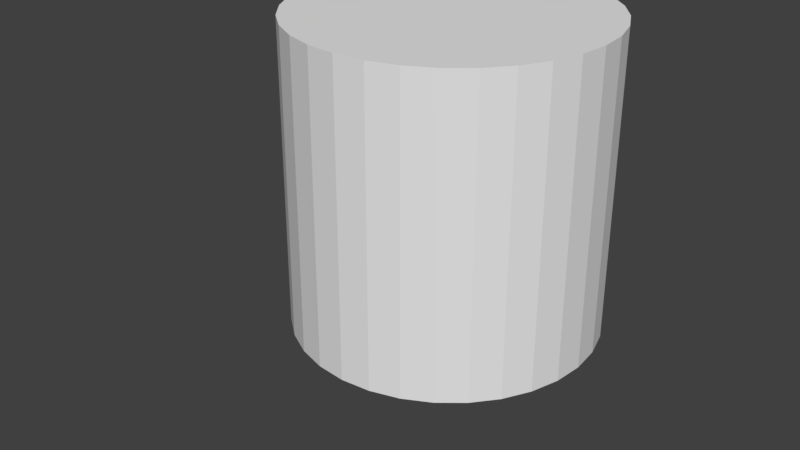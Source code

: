 # Source: constraint_external_IK.blend  (saved by Blender 2.79.0; exported with 4.5.12 LTS)
import bpy
from mathutils import Matrix  # noqa: F401  (used for matrix-valued properties, if any)

bpy.ops.wm.read_factory_settings(use_empty=True)
scene = bpy.context.scene
scene.name = 'Scene'

# ---- collections
col_collection_1 = bpy.data.collections.new('Collection 1'); scene.collection.children.link(col_collection_1)

# ---- world
world_world = bpy.data.worlds.new('World'); scene.world = world_world
world_world.color = (0.05088, 0.05088, 0.05088)
world_world.use_sun_shadow = False
world_world.sun_shadow_jitter_overblur = 0.0
world_world.cycles.sampling_method = 'MANUAL'

# ---- meshes
me_cylinder = bpy.data.meshes.new('Cylinder')
me_cylinder.from_pydata([(0.0, 1.0, -1.0), (0.0, 1.0, 1.0), (0.1951, 0.9808, -1.0), (0.1951, 0.9808, 1.0), (0.3827, 0.9239, -1.0), (0.3827, 0.9239, 1.0), (0.5556, 0.8315, -1.0), (0.5556, 0.8315, 1.0), (0.7071, 0.7071, -1.0), (0.7071, 0.7071, 1.0), (0.8315, 0.5556, -1.0), (0.8315, 0.5556, 1.0), (0.9239, 0.3827, -1.0), (0.9239, 0.3827, 1.0), (0.9808, 0.1951, -1.0), (0.9808, 0.1951, 1.0), (1.0, 7.55e-08, -1.0), (1.0, 7.55e-08, 1.0), (0.9808, -0.1951, -1.0), (0.9808, -0.1951, 1.0), (0.9239, -0.3827, -1.0), (0.9239, -0.3827, 1.0), (0.8315, -0.5556, -1.0), (0.8315, -0.5556, 1.0), (0.7071, -0.7071, -1.0), (0.7071, -0.7071, 1.0), (0.5556, -0.8315, -1.0), (0.5556, -0.8315, 1.0), (0.3827, -0.9239, -1.0), (0.3827, -0.9239, 1.0), (0.1951, -0.9808, -1.0), (0.1951, -0.9808, 1.0), (-3.258e-07, -1.0, -1.0), (-3.258e-07, -1.0, 1.0), (-0.1951, -0.9808, -1.0), (-0.1951, -0.9808, 1.0), (-0.3827, -0.9239, -1.0), (-0.3827, -0.9239, 1.0), (-0.5556, -0.8315, -1.0), (-0.5556, -0.8315, 1.0), (-0.7071, -0.7071, -1.0), (-0.7071, -0.7071, 1.0), (-0.8315, -0.5556, -1.0), (-0.8315, -0.5556, 1.0), (-0.9239, -0.3827, -1.0), (-0.9239, -0.3827, 1.0), (-0.9808, -0.1951, -1.0), (-0.9808, -0.1951, 1.0), (-1.0, 9.656e-07, -1.0), (-1.0, 9.656e-07, 1.0), (-0.9808, 0.1951, -1.0), (-0.9808, 0.1951, 1.0), (-0.9239, 0.3827, -1.0), (-0.9239, 0.3827, 1.0), (-0.8315, 0.5556, -1.0), (-0.8315, 0.5556, 1.0), (-0.7071, 0.7071, -1.0), (-0.7071, 0.7071, 1.0), (-0.5556, 0.8315, -1.0), (-0.5556, 0.8315, 1.0), (-0.3827, 0.9239, -1.0), (-0.3827, 0.9239, 1.0), (-0.1951, 0.9808, -1.0), (-0.1951, 0.9808, 1.0), (0.0, 1.0, -0.8462), (0.0, 1.0, -0.6923), (0.0, 1.0, -0.5385), (0.0, 1.0, -0.3846), (0.0, 1.0, -0.2308), (0.0, 1.0, -0.07692), (0.0, 1.0, 0.07692), (0.0, 1.0, 0.2308), (0.0, 1.0, 0.3846), (0.0, 1.0, 0.5385), (0.0, 1.0, 0.6923), (0.0, 1.0, 0.8462), (0.1951, 0.9808, 0.8462), (0.1951, 0.9808, 0.6923), (0.1951, 0.9808, 0.5385), (0.1951, 0.9808, 0.3846), (0.1951, 0.9808, 0.2308), (0.1951, 0.9808, 0.07692), (0.1951, 0.9808, -0.07692), (0.1951, 0.9808, -0.2308), (0.1951, 0.9808, -0.3846), (0.1951, 0.9808, -0.5385), (0.1951, 0.9808, -0.6923), (0.1951, 0.9808, -0.8462), (0.3827, 0.9239, 0.8462), (0.3827, 0.9239, 0.6923), (0.3827, 0.9239, 0.5385), (0.3827, 0.9239, 0.3846), (0.3827, 0.9239, 0.2308), (0.3827, 0.9239, 0.07692), (0.3827, 0.9239, -0.07692), (0.3827, 0.9239, -0.2308), (0.3827, 0.9239, -0.3846), (0.3827, 0.9239, -0.5385), (0.3827, 0.9239, -0.6923), (0.3827, 0.9239, -0.8462), (0.5556, 0.8315, 0.8462), (0.5556, 0.8315, 0.6923), (0.5556, 0.8315, 0.5385), (0.5556, 0.8315, 0.3846), (0.5556, 0.8315, 0.2308), (0.5556, 0.8315, 0.07692), (0.5556, 0.8315, -0.07692), (0.5556, 0.8315, -0.2308), (0.5556, 0.8315, -0.3846), (0.5556, 0.8315, -0.5385), (0.5556, 0.8315, -0.6923), (0.5556, 0.8315, -0.8462), (0.7071, 0.7071, 0.8462), (0.7071, 0.7071, 0.6923), (0.7071, 0.7071, 0.5385), (0.7071, 0.7071, 0.3846), (0.7071, 0.7071, 0.2308), (0.7071, 0.7071, 0.07692), (0.7071, 0.7071, -0.07692), (0.7071, 0.7071, -0.2308), (0.7071, 0.7071, -0.3846), (0.7071, 0.7071, -0.5385), (0.7071, 0.7071, -0.6923), (0.7071, 0.7071, -0.8462), (0.8315, 0.5556, 0.8462), (0.8315, 0.5556, 0.6923), (0.8315, 0.5556, 0.5385), (0.8315, 0.5556, 0.3846), (0.8315, 0.5556, 0.2308), (0.8315, 0.5556, 0.07692), (0.8315, 0.5556, -0.07692), (0.8315, 0.5556, -0.2308), (0.8315, 0.5556, -0.3846), (0.8315, 0.5556, -0.5385), (0.8315, 0.5556, -0.6923), (0.8315, 0.5556, -0.8462), (0.9239, 0.3827, 0.8462), (0.9239, 0.3827, 0.6923), (0.9239, 0.3827, 0.5385), (0.9239, 0.3827, 0.3846), (0.9239, 0.3827, 0.2308), (0.9239, 0.3827, 0.07692), (0.9239, 0.3827, -0.07692), (0.9239, 0.3827, -0.2308), (0.9239, 0.3827, -0.3846), (0.9239, 0.3827, -0.5385), (0.9239, 0.3827, -0.6923), (0.9239, 0.3827, -0.8462), (0.9808, 0.1951, 0.8462), (0.9808, 0.1951, 0.6923), (0.9808, 0.1951, 0.5385), (0.9808, 0.1951, 0.3846), (0.9808, 0.1951, 0.2308), (0.9808, 0.1951, 0.07692), (0.9808, 0.1951, -0.07692), (0.9808, 0.1951, -0.2308), (0.9808, 0.1951, -0.3846), (0.9808, 0.1951, -0.5385), (0.9808, 0.1951, -0.6923), (0.9808, 0.1951, -0.8462), (1.0, 7.55e-08, 0.8462), (1.0, 7.55e-08, 0.6923), (1.0, 7.55e-08, 0.5385), (1.0, 7.55e-08, 0.3846), (1.0, 7.55e-08, 0.2308), (1.0, 7.55e-08, 0.07692), (1.0, 7.55e-08, -0.07692), (1.0, 7.55e-08, -0.2308), (1.0, 7.55e-08, -0.3846), (1.0, 7.55e-08, -0.5385), (1.0, 7.55e-08, -0.6923), (1.0, 7.55e-08, -0.8462), (0.9808, -0.1951, 0.8462), (0.9808, -0.1951, 0.6923), (0.9808, -0.1951, 0.5385), (0.9808, -0.1951, 0.3846), (0.9808, -0.1951, 0.2308), (0.9808, -0.1951, 0.07692), (0.9808, -0.1951, -0.07692), (0.9808, -0.1951, -0.2308), (0.9808, -0.1951, -0.3846), (0.9808, -0.1951, -0.5385), (0.9808, -0.1951, -0.6923), (0.9808, -0.1951, -0.8462), (0.9239, -0.3827, 0.8462), (0.9239, -0.3827, 0.6923), (0.9239, -0.3827, 0.5385), (0.9239, -0.3827, 0.3846), (0.9239, -0.3827, 0.2308), (0.9239, -0.3827, 0.07692), (0.9239, -0.3827, -0.07692), (0.9239, -0.3827, -0.2308), (0.9239, -0.3827, -0.3846), (0.9239, -0.3827, -0.5385), (0.9239, -0.3827, -0.6923), (0.9239, -0.3827, -0.8462), (0.8315, -0.5556, 0.8462), (0.8315, -0.5556, 0.6923), (0.8315, -0.5556, 0.5385), (0.8315, -0.5556, 0.3846), (0.8315, -0.5556, 0.2308), (0.8315, -0.5556, 0.07692), (0.8315, -0.5556, -0.07692), (0.8315, -0.5556, -0.2308), (0.8315, -0.5556, -0.3846), (0.8315, -0.5556, -0.5385), (0.8315, -0.5556, -0.6923), (0.8315, -0.5556, -0.8462), (0.7071, -0.7071, 0.8462), (0.7071, -0.7071, 0.6923), (0.7071, -0.7071, 0.5385), (0.7071, -0.7071, 0.3846), (0.7071, -0.7071, 0.2308), (0.7071, -0.7071, 0.07692), (0.7071, -0.7071, -0.07692), (0.7071, -0.7071, -0.2308), (0.7071, -0.7071, -0.3846), (0.7071, -0.7071, -0.5385), (0.7071, -0.7071, -0.6923), (0.7071, -0.7071, -0.8462), (0.5556, -0.8315, 0.8462), (0.5556, -0.8315, 0.6923), (0.5556, -0.8315, 0.5385), (0.5556, -0.8315, 0.3846), (0.5556, -0.8315, 0.2308), (0.5556, -0.8315, 0.07692), (0.5556, -0.8315, -0.07692), (0.5556, -0.8315, -0.2308), (0.5556, -0.8315, -0.3846), (0.5556, -0.8315, -0.5385), (0.5556, -0.8315, -0.6923), (0.5556, -0.8315, -0.8462), (0.3827, -0.9239, 0.8462), (0.3827, -0.9239, 0.6923), (0.3827, -0.9239, 0.5385), (0.3827, -0.9239, 0.3846), (0.3827, -0.9239, 0.2308), (0.3827, -0.9239, 0.07692), (0.3827, -0.9239, -0.07692), (0.3827, -0.9239, -0.2308), (0.3827, -0.9239, -0.3846), (0.3827, -0.9239, -0.5385), (0.3827, -0.9239, -0.6923), (0.3827, -0.9239, -0.8462), (0.1951, -0.9808, 0.8462), (0.1951, -0.9808, 0.6923), (0.1951, -0.9808, 0.5385), (0.1951, -0.9808, 0.3846), (0.1951, -0.9808, 0.2308), (0.1951, -0.9808, 0.07692), (0.1951, -0.9808, -0.07692), (0.1951, -0.9808, -0.2308), (0.1951, -0.9808, -0.3846), (0.1951, -0.9808, -0.5385), (0.1951, -0.9808, -0.6923), (0.1951, -0.9808, -0.8462), (-3.258e-07, -1.0, 0.8462), (-3.258e-07, -1.0, 0.6923), (-3.258e-07, -1.0, 0.5385), (-3.258e-07, -1.0, 0.3846), (-3.258e-07, -1.0, 0.2308), (-3.258e-07, -1.0, 0.07692), (-3.258e-07, -1.0, -0.07692), (-3.258e-07, -1.0, -0.2308), (-3.258e-07, -1.0, -0.3846), (-3.258e-07, -1.0, -0.5385), (-3.258e-07, -1.0, -0.6923), (-3.258e-07, -1.0, -0.8462), (-0.1951, -0.9808, 0.8462), (-0.1951, -0.9808, 0.6923), (-0.1951, -0.9808, 0.5385), (-0.1951, -0.9808, 0.3846), (-0.1951, -0.9808, 0.2308), (-0.1951, -0.9808, 0.07692), (-0.1951, -0.9808, -0.07692), (-0.1951, -0.9808, -0.2308), (-0.1951, -0.9808, -0.3846), (-0.1951, -0.9808, -0.5385), (-0.1951, -0.9808, -0.6923), (-0.1951, -0.9808, -0.8462), (-0.3827, -0.9239, 0.8462), (-0.3827, -0.9239, 0.6923), (-0.3827, -0.9239, 0.5385), (-0.3827, -0.9239, 0.3846), (-0.3827, -0.9239, 0.2308), (-0.3827, -0.9239, 0.07692), (-0.3827, -0.9239, -0.07692), (-0.3827, -0.9239, -0.2308), (-0.3827, -0.9239, -0.3846), (-0.3827, -0.9239, -0.5385), (-0.3827, -0.9239, -0.6923), (-0.3827, -0.9239, -0.8462), (-0.5556, -0.8315, 0.8462), (-0.5556, -0.8315, 0.6923), (-0.5556, -0.8315, 0.5385), (-0.5556, -0.8315, 0.3846), (-0.5556, -0.8315, 0.2308), (-0.5556, -0.8315, 0.07692), (-0.5556, -0.8315, -0.07692), (-0.5556, -0.8315, -0.2308), (-0.5556, -0.8315, -0.3846), (-0.5556, -0.8315, -0.5385), (-0.5556, -0.8315, -0.6923), (-0.5556, -0.8315, -0.8462), (-0.7071, -0.7071, 0.8462), (-0.7071, -0.7071, 0.6923), (-0.7071, -0.7071, 0.5385), (-0.7071, -0.7071, 0.3846), (-0.7071, -0.7071, 0.2308), (-0.7071, -0.7071, 0.07692), (-0.7071, -0.7071, -0.07692), (-0.7071, -0.7071, -0.2308), (-0.7071, -0.7071, -0.3846), (-0.7071, -0.7071, -0.5385), (-0.7071, -0.7071, -0.6923), (-0.7071, -0.7071, -0.8462), (-0.8315, -0.5556, 0.8462), (-0.8315, -0.5556, 0.6923), (-0.8315, -0.5556, 0.5385), (-0.8315, -0.5556, 0.3846), (-0.8315, -0.5556, 0.2308), (-0.8315, -0.5556, 0.07692), (-0.8315, -0.5556, -0.07692), (-0.8315, -0.5556, -0.2308), (-0.8315, -0.5556, -0.3846), (-0.8315, -0.5556, -0.5385), (-0.8315, -0.5556, -0.6923), (-0.8315, -0.5556, -0.8462), (-0.9239, -0.3827, 0.8462), (-0.9239, -0.3827, 0.6923), (-0.9239, -0.3827, 0.5385), (-0.9239, -0.3827, 0.3846), (-0.9239, -0.3827, 0.2308), (-0.9239, -0.3827, 0.07692), (-0.9239, -0.3827, -0.07692), (-0.9239, -0.3827, -0.2308), (-0.9239, -0.3827, -0.3846), (-0.9239, -0.3827, -0.5385), (-0.9239, -0.3827, -0.6923), (-0.9239, -0.3827, -0.8462), (-0.9808, -0.1951, 0.8462), (-0.9808, -0.1951, 0.6923), (-0.9808, -0.1951, 0.5385), (-0.9808, -0.1951, 0.3846), (-0.9808, -0.1951, 0.2308), (-0.9808, -0.1951, 0.07692), (-0.9808, -0.1951, -0.07692), (-0.9808, -0.1951, -0.2308), (-0.9808, -0.1951, -0.3846), (-0.9808, -0.1951, -0.5385), (-0.9808, -0.1951, -0.6923), (-0.9808, -0.1951, -0.8462), (-1.0, 9.656e-07, 0.8462), (-1.0, 9.656e-07, 0.6923), (-1.0, 9.656e-07, 0.5385), (-1.0, 9.656e-07, 0.3846), (-1.0, 9.656e-07, 0.2308), (-1.0, 9.656e-07, 0.07692), (-1.0, 9.656e-07, -0.07692), (-1.0, 9.656e-07, -0.2308), (-1.0, 9.656e-07, -0.3846), (-1.0, 9.656e-07, -0.5385), (-1.0, 9.656e-07, -0.6923), (-1.0, 9.656e-07, -0.8462), (-0.9808, 0.1951, 0.8462), (-0.9808, 0.1951, 0.6923), (-0.9808, 0.1951, 0.5385), (-0.9808, 0.1951, 0.3846), (-0.9808, 0.1951, 0.2308), (-0.9808, 0.1951, 0.07692), (-0.9808, 0.1951, -0.07692), (-0.9808, 0.1951, -0.2308), (-0.9808, 0.1951, -0.3846), (-0.9808, 0.1951, -0.5385), (-0.9808, 0.1951, -0.6923), (-0.9808, 0.1951, -0.8462), (-0.9239, 0.3827, 0.8462), (-0.9239, 0.3827, 0.6923), (-0.9239, 0.3827, 0.5385), (-0.9239, 0.3827, 0.3846), (-0.9239, 0.3827, 0.2308), (-0.9239, 0.3827, 0.07692), (-0.9239, 0.3827, -0.07692), (-0.9239, 0.3827, -0.2308), (-0.9239, 0.3827, -0.3846), (-0.9239, 0.3827, -0.5385), (-0.9239, 0.3827, -0.6923), (-0.9239, 0.3827, -0.8462), (-0.8315, 0.5556, 0.8462), (-0.8315, 0.5556, 0.6923), (-0.8315, 0.5556, 0.5385), (-0.8315, 0.5556, 0.3846), (-0.8315, 0.5556, 0.2308), (-0.8315, 0.5556, 0.07692), (-0.8315, 0.5556, -0.07692), (-0.8315, 0.5556, -0.2308), (-0.8315, 0.5556, -0.3846), (-0.8315, 0.5556, -0.5385), (-0.8315, 0.5556, -0.6923), (-0.8315, 0.5556, -0.8462), (-0.7071, 0.7071, 0.8462), (-0.7071, 0.7071, 0.6923), (-0.7071, 0.7071, 0.5385), (-0.7071, 0.7071, 0.3846), (-0.7071, 0.7071, 0.2308), (-0.7071, 0.7071, 0.07692), (-0.7071, 0.7071, -0.07692), (-0.7071, 0.7071, -0.2308), (-0.7071, 0.7071, -0.3846), (-0.7071, 0.7071, -0.5385), (-0.7071, 0.7071, -0.6923), (-0.7071, 0.7071, -0.8462), (-0.5556, 0.8315, 0.8462), (-0.5556, 0.8315, 0.6923), (-0.5556, 0.8315, 0.5385), (-0.5556, 0.8315, 0.3846), (-0.5556, 0.8315, 0.2308), (-0.5556, 0.8315, 0.07692), (-0.5556, 0.8315, -0.07692), (-0.5556, 0.8315, -0.2308), (-0.5556, 0.8315, -0.3846), (-0.5556, 0.8315, -0.5385), (-0.5556, 0.8315, -0.6923), (-0.5556, 0.8315, -0.8462), (-0.3827, 0.9239, 0.8462), (-0.3827, 0.9239, 0.6923), (-0.3827, 0.9239, 0.5385), (-0.3827, 0.9239, 0.3846), (-0.3827, 0.9239, 0.2308), (-0.3827, 0.9239, 0.07692), (-0.3827, 0.9239, -0.07692), (-0.3827, 0.9239, -0.2308), (-0.3827, 0.9239, -0.3846), (-0.3827, 0.9239, -0.5385), (-0.3827, 0.9239, -0.6923), (-0.3827, 0.9239, -0.8462), (-0.1951, 0.9808, 0.8462), (-0.1951, 0.9808, 0.6923), (-0.1951, 0.9808, 0.5385), (-0.1951, 0.9808, 0.3846), (-0.1951, 0.9808, 0.2308), (-0.1951, 0.9808, 0.07692), (-0.1951, 0.9808, -0.07692), (-0.1951, 0.9808, -0.2308), (-0.1951, 0.9808, -0.3846), (-0.1951, 0.9808, -0.5385), (-0.1951, 0.9808, -0.6923), (-0.1951, 0.9808, -0.8462)], [], [(75, 1, 3, 76), (76, 3, 5, 88), (88, 5, 7, 100), (100, 7, 9, 112), (112, 9, 11, 124), (124, 11, 13, 136), (136, 13, 15, 148), (148, 15, 17, 160), (160, 17, 19, 172), (172, 19, 21, 184), (184, 21, 23, 196), (196, 23, 25, 208), (208, 25, 27, 220), (220, 27, 29, 232), (232, 29, 31, 244), (244, 31, 33, 256), (256, 33, 35, 268), (268, 35, 37, 280), (280, 37, 39, 292), (292, 39, 41, 304), (304, 41, 43, 316), (316, 43, 45, 328), (328, 45, 47, 340), (340, 47, 49, 352), (352, 49, 51, 364), (364, 51, 53, 376), (376, 53, 55, 388), (388, 55, 57, 400), (400, 57, 59, 412), (412, 59, 61, 424), (3, 1, 63, 61, 59, 57, 55, 53, 51, 49, 47, 45, 43, 41, 39, 37, 35, 33, 31, 29, 27, 25, 23, 21, 19, 17, 15, 13, 11, 9, 7, 5), (424, 61, 63, 436), (436, 63, 1, 75), (0, 2, 4, 6, 8, 10, 12, 14, 16, 18, 20, 22, 24, 26, 28, 30, 32, 34, 36, 38, 40, 42, 44, 46, 48, 50, 52, 54, 56, 58, 60, 62), (62, 447, 64, 0), (447, 446, 65, 64), (446, 445, 66, 65), (445, 444, 67, 66), (444, 443, 68, 67), (443, 442, 69, 68), (442, 441, 70, 69), (441, 440, 71, 70), (440, 439, 72, 71), (439, 438, 73, 72), (438, 437, 74, 73), (437, 436, 75, 74), (60, 435, 447, 62), (435, 434, 446, 447), (434, 433, 445, 446), (433, 432, 444, 445), (432, 431, 443, 444), (431, 430, 442, 443), (430, 429, 441, 442), (429, 428, 440, 441), (428, 427, 439, 440), (427, 426, 438, 439), (426, 425, 437, 438), (425, 424, 436, 437), (58, 423, 435, 60), (423, 422, 434, 435), (422, 421, 433, 434), (421, 420, 432, 433), (420, 419, 431, 432), (419, 418, 430, 431), (418, 417, 429, 430), (417, 416, 428, 429), (416, 415, 427, 428), (415, 414, 426, 427), (414, 413, 425, 426), (413, 412, 424, 425), (56, 411, 423, 58), (411, 410, 422, 423), (410, 409, 421, 422), (409, 408, 420, 421), (408, 407, 419, 420), (407, 406, 418, 419), (406, 405, 417, 418), (405, 404, 416, 417), (404, 403, 415, 416), (403, 402, 414, 415), (402, 401, 413, 414), (401, 400, 412, 413), (54, 399, 411, 56), (399, 398, 410, 411), (398, 397, 409, 410), (397, 396, 408, 409), (396, 395, 407, 408), (395, 394, 406, 407), (394, 393, 405, 406), (393, 392, 404, 405), (392, 391, 403, 404), (391, 390, 402, 403), (390, 389, 401, 402), (389, 388, 400, 401), (52, 387, 399, 54), (387, 386, 398, 399), (386, 385, 397, 398), (385, 384, 396, 397), (384, 383, 395, 396), (383, 382, 394, 395), (382, 381, 393, 394), (381, 380, 392, 393), (380, 379, 391, 392), (379, 378, 390, 391), (378, 377, 389, 390), (377, 376, 388, 389), (50, 375, 387, 52), (375, 374, 386, 387), (374, 373, 385, 386), (373, 372, 384, 385), (372, 371, 383, 384), (371, 370, 382, 383), (370, 369, 381, 382), (369, 368, 380, 381), (368, 367, 379, 380), (367, 366, 378, 379), (366, 365, 377, 378), (365, 364, 376, 377), (48, 363, 375, 50), (363, 362, 374, 375), (362, 361, 373, 374), (361, 360, 372, 373), (360, 359, 371, 372), (359, 358, 370, 371), (358, 357, 369, 370), (357, 356, 368, 369), (356, 355, 367, 368), (355, 354, 366, 367), (354, 353, 365, 366), (353, 352, 364, 365), (46, 351, 363, 48), (351, 350, 362, 363), (350, 349, 361, 362), (349, 348, 360, 361), (348, 347, 359, 360), (347, 346, 358, 359), (346, 345, 357, 358), (345, 344, 356, 357), (344, 343, 355, 356), (343, 342, 354, 355), (342, 341, 353, 354), (341, 340, 352, 353), (44, 339, 351, 46), (339, 338, 350, 351), (338, 337, 349, 350), (337, 336, 348, 349), (336, 335, 347, 348), (335, 334, 346, 347), (334, 333, 345, 346), (333, 332, 344, 345), (332, 331, 343, 344), (331, 330, 342, 343), (330, 329, 341, 342), (329, 328, 340, 341), (42, 327, 339, 44), (327, 326, 338, 339), (326, 325, 337, 338), (325, 324, 336, 337), (324, 323, 335, 336), (323, 322, 334, 335), (322, 321, 333, 334), (321, 320, 332, 333), (320, 319, 331, 332), (319, 318, 330, 331), (318, 317, 329, 330), (317, 316, 328, 329), (40, 315, 327, 42), (315, 314, 326, 327), (314, 313, 325, 326), (313, 312, 324, 325), (312, 311, 323, 324), (311, 310, 322, 323), (310, 309, 321, 322), (309, 308, 320, 321), (308, 307, 319, 320), (307, 306, 318, 319), (306, 305, 317, 318), (305, 304, 316, 317), (38, 303, 315, 40), (303, 302, 314, 315), (302, 301, 313, 314), (301, 300, 312, 313), (300, 299, 311, 312), (299, 298, 310, 311), (298, 297, 309, 310), (297, 296, 308, 309), (296, 295, 307, 308), (295, 294, 306, 307), (294, 293, 305, 306), (293, 292, 304, 305), (36, 291, 303, 38), (291, 290, 302, 303), (290, 289, 301, 302), (289, 288, 300, 301), (288, 287, 299, 300), (287, 286, 298, 299), (286, 285, 297, 298), (285, 284, 296, 297), (284, 283, 295, 296), (283, 282, 294, 295), (282, 281, 293, 294), (281, 280, 292, 293), (34, 279, 291, 36), (279, 278, 290, 291), (278, 277, 289, 290), (277, 276, 288, 289), (276, 275, 287, 288), (275, 274, 286, 287), (274, 273, 285, 286), (273, 272, 284, 285), (272, 271, 283, 284), (271, 270, 282, 283), (270, 269, 281, 282), (269, 268, 280, 281), (32, 267, 279, 34), (267, 266, 278, 279), (266, 265, 277, 278), (265, 264, 276, 277), (264, 263, 275, 276), (263, 262, 274, 275), (262, 261, 273, 274), (261, 260, 272, 273), (260, 259, 271, 272), (259, 258, 270, 271), (258, 257, 269, 270), (257, 256, 268, 269), (30, 255, 267, 32), (255, 254, 266, 267), (254, 253, 265, 266), (253, 252, 264, 265), (252, 251, 263, 264), (251, 250, 262, 263), (250, 249, 261, 262), (249, 248, 260, 261), (248, 247, 259, 260), (247, 246, 258, 259), (246, 245, 257, 258), (245, 244, 256, 257), (28, 243, 255, 30), (243, 242, 254, 255), (242, 241, 253, 254), (241, 240, 252, 253), (240, 239, 251, 252), (239, 238, 250, 251), (238, 237, 249, 250), (237, 236, 248, 249), (236, 235, 247, 248), (235, 234, 246, 247), (234, 233, 245, 246), (233, 232, 244, 245), (26, 231, 243, 28), (231, 230, 242, 243), (230, 229, 241, 242), (229, 228, 240, 241), (228, 227, 239, 240), (227, 226, 238, 239), (226, 225, 237, 238), (225, 224, 236, 237), (224, 223, 235, 236), (223, 222, 234, 235), (222, 221, 233, 234), (221, 220, 232, 233), (24, 219, 231, 26), (219, 218, 230, 231), (218, 217, 229, 230), (217, 216, 228, 229), (216, 215, 227, 228), (215, 214, 226, 227), (214, 213, 225, 226), (213, 212, 224, 225), (212, 211, 223, 224), (211, 210, 222, 223), (210, 209, 221, 222), (209, 208, 220, 221), (22, 207, 219, 24), (207, 206, 218, 219), (206, 205, 217, 218), (205, 204, 216, 217), (204, 203, 215, 216), (203, 202, 214, 215), (202, 201, 213, 214), (201, 200, 212, 213), (200, 199, 211, 212), (199, 198, 210, 211), (198, 197, 209, 210), (197, 196, 208, 209), (20, 195, 207, 22), (195, 194, 206, 207), (194, 193, 205, 206), (193, 192, 204, 205), (192, 191, 203, 204), (191, 190, 202, 203), (190, 189, 201, 202), (189, 188, 200, 201), (188, 187, 199, 200), (187, 186, 198, 199), (186, 185, 197, 198), (185, 184, 196, 197), (18, 183, 195, 20), (183, 182, 194, 195), (182, 181, 193, 194), (181, 180, 192, 193), (180, 179, 191, 192), (179, 178, 190, 191), (178, 177, 189, 190), (177, 176, 188, 189), (176, 175, 187, 188), (175, 174, 186, 187), (174, 173, 185, 186), (173, 172, 184, 185), (16, 171, 183, 18), (171, 170, 182, 183), (170, 169, 181, 182), (169, 168, 180, 181), (168, 167, 179, 180), (167, 166, 178, 179), (166, 165, 177, 178), (165, 164, 176, 177), (164, 163, 175, 176), (163, 162, 174, 175), (162, 161, 173, 174), (161, 160, 172, 173), (14, 159, 171, 16), (159, 158, 170, 171), (158, 157, 169, 170), (157, 156, 168, 169), (156, 155, 167, 168), (155, 154, 166, 167), (154, 153, 165, 166), (153, 152, 164, 165), (152, 151, 163, 164), (151, 150, 162, 163), (150, 149, 161, 162), (149, 148, 160, 161), (12, 147, 159, 14), (147, 146, 158, 159), (146, 145, 157, 158), (145, 144, 156, 157), (144, 143, 155, 156), (143, 142, 154, 155), (142, 141, 153, 154), (141, 140, 152, 153), (140, 139, 151, 152), (139, 138, 150, 151), (138, 137, 149, 150), (137, 136, 148, 149), (10, 135, 147, 12), (135, 134, 146, 147), (134, 133, 145, 146), (133, 132, 144, 145), (132, 131, 143, 144), (131, 130, 142, 143), (130, 129, 141, 142), (129, 128, 140, 141), (128, 127, 139, 140), (127, 126, 138, 139), (126, 125, 137, 138), (125, 124, 136, 137), (8, 123, 135, 10), (123, 122, 134, 135), (122, 121, 133, 134), (121, 120, 132, 133), (120, 119, 131, 132), (119, 118, 130, 131), (118, 117, 129, 130), (117, 116, 128, 129), (116, 115, 127, 128), (115, 114, 126, 127), (114, 113, 125, 126), (113, 112, 124, 125), (6, 111, 123, 8), (111, 110, 122, 123), (110, 109, 121, 122), (109, 108, 120, 121), (108, 107, 119, 120), (107, 106, 118, 119), (106, 105, 117, 118), (105, 104, 116, 117), (104, 103, 115, 116), (103, 102, 114, 115), (102, 101, 113, 114), (101, 100, 112, 113), (4, 99, 111, 6), (99, 98, 110, 111), (98, 97, 109, 110), (97, 96, 108, 109), (96, 95, 107, 108), (95, 94, 106, 107), (94, 93, 105, 106), (93, 92, 104, 105), (92, 91, 103, 104), (91, 90, 102, 103), (90, 89, 101, 102), (89, 88, 100, 101), (2, 87, 99, 4), (87, 86, 98, 99), (86, 85, 97, 98), (85, 84, 96, 97), (84, 83, 95, 96), (83, 82, 94, 95), (82, 81, 93, 94), (81, 80, 92, 93), (80, 79, 91, 92), (79, 78, 90, 91), (78, 77, 89, 90), (77, 76, 88, 89), (0, 64, 87, 2), (64, 65, 86, 87), (65, 66, 85, 86), (66, 67, 84, 85), (67, 68, 83, 84), (68, 69, 82, 83), (69, 70, 81, 82), (70, 71, 80, 81), (71, 72, 79, 80), (72, 73, 78, 79), (73, 74, 77, 78), (74, 75, 76, 77)])
me_cylinder.use_remesh_preserve_volume = False
me_cylinder.use_remesh_preserve_attributes = False
me_cylinder.use_mirror_vertex_groups = False
me_cylinder.update()
arm_armature_001 = bpy.data.armatures.new('Armature.001')  # bones are not reproduced

# ---- objects
ob_empty = bpy.data.objects.new('Empty', None)
ob_armature = bpy.data.objects.new('Armature', arm_armature_001)
ob_cylinder = bpy.data.objects.new('Cylinder', me_cylinder)

# ---- transforms, parenting, visibility, modifiers, constraints
ob_empty.location = (-0.01712, -0.9301, 2.399)
ob_empty.empty_image_offset = (0.0, 0.0)
ob_empty.lineart.crease_threshold = 0.0
ob_armature.location = (0.0, 0.0, 1.0)
ob_armature.lineart.crease_threshold = 0.0
ob_cylinder.parent = ob_armature
ob_cylinder.location = (0.0, 0.0, 1.0)
ob_cylinder.lineart.crease_threshold = 0.0
_vg = ob_cylinder.vertex_groups.new(name='Bone.001')
for _i, _w in zip([0, 1, 2, 3, 4, 5, 6, 7, 8, 9, 10, 11, 12, 13, 14, 15, 16, 17, 18, 19, 20, 21, 22, 23, 24, 25, 26, 27, 28, 30, 32, 34, 36, 38, 40, 41, 42, 43, 44, 45, 46, 47, 48, 49, 50, 51, 52, 53, 54, 55, 56, 57, 58, 59, 60, 61, 62, 63, 64, 65, 66, 67, 68, 69, 70, 71, 72, 73, 74, 75, 76, 77, 78, 79, 80, 81, 82, 83, 84, 85, 86, 87, 88, 89, 90, 91, 92, 93, 94, 95, 96, 97, 98, 99, 100, 101, 102, 103, 104, 105, 106, 107, 108, 109, 110, 111, 112, 113, 114, 115, 116, 117, 118, 119, 120, 121, 122, 123, 124, 125, 126, 127, 128, 129, 130, 131, 132, 133, 134, 135, 136, 137, 138, 139, 140, 141, 142, 143, 144, 145, 146, 147, 148, 149, 150, 151, 152, 153, 154, 155, 156, 157, 158, 159, 160, 161, 162, 163, 164, 165, 166, 167, 168, 169, 170, 171, 172, 173, 174, 175, 176, 177, 178, 179, 180, 181, 182, 183, 184, 185, 186, 187, 188, 189, 190, 191, 192, 193, 194, 195, 196, 197, 198, 199, 200, 201, 202, 203, 204, 205, 206, 207, 208, 209, 210, 211, 212, 213, 214, 215, 216, 217, 218, 219, 220, 221, 222, 223, 224, 225, 226, 227, 228, 229, 230, 231, 232, 233, 234, 235, 236, 237, 238, 239, 240, 241, 242, 243, 247, 248, 249, 250, 251, 252, 253, 254, 255, 259, 260, 261, 262, 263, 264, 265, 266, 267, 271, 272, 273, 274, 275, 276, 277, 278, 279, 281, 282, 283, 284, 285, 286, 287, 288, 289, 290, 291, 292, 293, 294, 295, 296, 297, 298, 299, 300, 301, 302, 303, 304, 305, 306, 307, 308, 309, 310, 311, 312, 313, 314, 315, 316, 317, 318, 319, 320, 321, 322, 323, 324, 325, 326, 327, 328, 329, 330, 331, 332, 333, 334, 335, 336, 337, 338, 339, 340, 341, 342, 343, 344, 345, 346, 347, 348, 349, 350, 351, 352, 353, 354, 355, 356, 357, 358, 359, 360, 361, 362, 363, 364, 365, 366, 367, 368, 369, 370, 371, 372, 373, 374, 375, 376, 377, 378, 379, 380, 381, 382, 383, 384, 385, 386, 387, 388, 389, 390, 391, 392, 393, 394, 395, 396, 397, 398, 399, 400, 401, 402, 403, 404, 405, 406, 407, 408, 409, 410, 411, 412, 413, 414, 415, 416, 417, 418, 419, 420, 421, 422, 423, 424, 425, 426, 427, 428, 429, 430, 431, 432, 433, 434, 435, 436, 437, 438, 439, 440, 441, 442, 443, 444, 445, 446, 447], [0.6202, 0.2562, 0.6589, 0.298, 0.6812, 0.3469, 0.6912, 0.285, 0.6763, 0.2326, 0.6493, 0.1882, 0.6064, 0.1475, 0.545, 0.122, 0.5951, 0.09838, 0.6274, 0.07738, 0.6448, 0.05566, 0.6518, 0.04786, 0.6351, 0.03155, 0.6092, 0.01445, 0.5707, 0.5176, 0.5675, 0.6031, 0.6264, 0.6414, 0.6331, 0.0163, 0.6156, 0.03343, 0.5842, 0.04731, 0.5359, 0.05673, 0.5966, 0.06299, 0.6398, 0.06869, 0.6676, 0.07198, 0.6839, 0.1021, 0.6754, 0.1294, 0.6549, 0.156, 0.6181, 0.1811, 0.5622, 0.2186, 0.6835, 0.7162, 0.7203, 0.697, 0.6448, 0.5593, 0.4878, 0.4177, 0.3391, 0.2889, 0.2609, 0.2512, 0.2758, 0.2743, 0.2955, 0.3415, 0.4177, 0.4873, 0.5591, 0.6454, 0.6992, 0.7254, 0.7269, 0.7046, 0.2904, 0.2764, 0.2915, 0.3336, 0.4072, 0.4795, 0.554, 0.6424, 0.6984, 0.7277, 0.7335, 0.7179, 0.2613, 0.257, 0.2738, 0.3125, 0.3751, 0.4622, 0.5433, 0.635, 0.6936, 0.7251, 0.7336, 0.7215, 0.2235, 0.2284, 0.2494, 0.289, 0.3514, 0.4435, 0.5292, 0.6236, 0.6843, 0.717, 0.7255, 0.7117, 0.1835, 0.1967, 0.2218, 0.2629, 0.3255, 0.4189, 0.5099, 0.6078, 0.6708, 0.7041, 0.7108, 0.6924, 0.1497, 0.1662, 0.1935, 0.2345, 0.2932, 0.3748, 0.4824, 0.5873, 0.6541, 0.6883, 0.6922, 0.6654, 0.1227, 0.1365, 0.1663, 0.2073, 0.2641, 0.3431, 0.4537, 0.5646, 0.6364, 0.6732, 0.6759, 0.6393, 0.1005, 0.1137, 0.1423, 0.1824, 0.237, 0.3111, 0.4103, 0.5381, 0.6191, 0.6629, 0.6735, 0.6512, 0.08358, 0.09525, 0.1196, 0.1602, 0.2134, 0.2856, 0.3837, 0.5165, 0.6038, 0.6546, 0.674, 0.6645, 0.06811, 0.0833, 0.1068, 0.1424, 0.1929, 0.2631, 0.3603, 0.4948, 0.5871, 0.6445, 0.6715, 0.6711, 0.05739, 0.07091, 0.09228, 0.125, 0.1726, 0.2397, 0.3332, 0.4647, 0.5644, 0.6294, 0.6631, 0.6694, 0.04383, 0.05803, 0.07687, 0.107, 0.1518, 0.2143, 0.298, 0.4056, 0.5318, 0.6087, 0.648, 0.6558, 0.02225, 0.03886, 0.06035, 0.0883, 0.1319, 0.1929, 0.2733, 0.3771, 0.5086, 0.5898, 0.6302, 0.6356, 0.0009004, 0.01064, 0.03515, 0.06913, 0.1136, 0.1761, 0.2568, 0.3605, 0.4933, 0.575, 0.6132, 0.6113, 0.05038, 0.09846, 0.1645, 0.2468, 0.3515, 0.4851, 0.5667, 0.6022, 0.5906, 0.02685, 0.0913, 0.1599, 0.2436, 0.3492, 0.484, 0.5676, 0.6076, 0.6071, 0.04991, 0.09825, 0.1646, 0.2475, 0.3531, 0.4887, 0.5744, 0.6188, 0.6273, 0.004561, 0.03164, 0.06803, 0.1129, 0.176, 0.2574, 0.3624, 0.4977, 0.5839, 0.6304, 0.6435, 0.01052, 0.03103, 0.05767, 0.0864, 0.1306, 0.1921, 0.2731, 0.3778, 0.511, 0.5949, 0.6402, 0.654, 0.03178, 0.05335, 0.07322, 0.1041, 0.1495, 0.2124, 0.2965, 0.4042, 0.5306, 0.6075, 0.6466, 0.6542, 0.05065, 0.06499, 0.08729, 0.1208, 0.1691, 0.2366, 0.3302, 0.4612, 0.5595, 0.6218, 0.6505, 0.6479, 0.05909, 0.07493, 0.09966, 0.1365, 0.1879, 0.2588, 0.3561, 0.4899, 0.5803, 0.6333, 0.6517, 0.6356, 0.06675, 0.08216, 0.1092, 0.1518, 0.2068, 0.2803, 0.3791, 0.5118, 0.5978, 0.645, 0.6555, 0.625, 0.07396, 0.09377, 0.1269, 0.1706, 0.2282, 0.3047, 0.4058, 0.5349, 0.617, 0.6616, 0.673, 0.6517, 0.08383, 0.108, 0.1449, 0.1916, 0.253, 0.3356, 0.4493, 0.5629, 0.638, 0.6802, 0.6934, 0.6796, 0.09689, 0.1276, 0.1656, 0.2146, 0.2796, 0.366, 0.4775, 0.5858, 0.6565, 0.6965, 0.7104, 0.7004, 0.12, 0.1497, 0.1881, 0.2395, 0.3098, 0.4091, 0.5041, 0.6051, 0.6711, 0.7084, 0.7211, 0.7121, 0.1467, 0.1735, 0.2111, 0.263, 0.3343, 0.4329, 0.5224, 0.6191, 0.6812, 0.7148, 0.7239, 0.7106, 0.1716, 0.1968, 0.234, 0.2865, 0.3584, 0.4518, 0.5363, 0.6291, 0.6873, 0.7167, 0.7203, 0.6996, 0.1962, 0.2197, 0.2565, 0.3118, 0.3939, 0.4711, 0.5479, 0.6365, 0.6909, 0.7159, 0.7129, 0.6809, 0.2241, 0.2418, 0.2753, 0.3291, 0.4102, 0.4825, 0.5555, 0.6416, 0.6938, 0.7158, 0.7076, 0.6629]): _vg.add([_i], _w, 'REPLACE')
_vg = ob_cylinder.vertex_groups.new(name='Bone.002')
for _i, _w in zip([0, 1, 2, 3, 4, 5, 6, 7, 8, 9, 10, 11, 12, 13, 14, 15, 16, 17, 18, 19, 20, 21, 22, 23, 24, 25, 26, 27, 28, 29, 30, 31, 32, 33, 34, 35, 36, 37, 38, 39, 40, 41, 42, 43, 44, 45, 46, 47, 48, 49, 50, 51, 52, 53, 54, 55, 56, 57, 58, 59, 60, 61, 62, 63, 64, 65, 66, 67, 68, 69, 70, 71, 72, 73, 74, 75, 76, 77, 78, 79, 80, 81, 82, 83, 84, 85, 86, 87, 88, 89, 90, 91, 92, 93, 94, 95, 96, 97, 98, 99, 100, 101, 102, 103, 104, 105, 106, 107, 108, 109, 110, 111, 112, 113, 114, 115, 116, 117, 118, 119, 120, 121, 122, 123, 124, 125, 126, 127, 128, 129, 130, 131, 132, 133, 134, 135, 136, 137, 138, 139, 140, 141, 142, 143, 144, 145, 146, 147, 148, 149, 150, 151, 152, 153, 154, 155, 156, 157, 158, 159, 160, 161, 162, 163, 164, 165, 166, 167, 168, 169, 170, 171, 172, 173, 174, 175, 176, 177, 178, 179, 180, 181, 182, 183, 184, 185, 186, 187, 188, 189, 190, 191, 192, 193, 194, 195, 196, 197, 198, 199, 200, 201, 202, 203, 204, 205, 206, 207, 208, 209, 210, 211, 212, 213, 214, 215, 216, 217, 218, 219, 220, 221, 222, 223, 224, 225, 226, 227, 228, 229, 230, 231, 232, 233, 234, 235, 236, 237, 238, 239, 240, 241, 242, 243, 244, 245, 246, 247, 248, 249, 250, 251, 252, 253, 254, 255, 256, 257, 259, 260, 261, 262, 263, 264, 265, 266, 267, 268, 269, 270, 271, 272, 273, 274, 275, 276, 277, 278, 279, 280, 281, 282, 283, 284, 285, 286, 287, 288, 289, 290, 291, 292, 293, 294, 295, 296, 297, 298, 299, 300, 301, 302, 303, 304, 305, 306, 307, 308, 309, 310, 311, 312, 313, 314, 315, 316, 317, 318, 319, 320, 321, 322, 323, 324, 325, 326, 327, 328, 329, 330, 331, 332, 333, 334, 335, 336, 337, 338, 339, 340, 341, 342, 343, 344, 345, 346, 347, 348, 349, 350, 351, 352, 353, 354, 355, 356, 357, 358, 359, 360, 361, 362, 363, 364, 365, 366, 367, 368, 369, 370, 371, 372, 373, 374, 375, 376, 377, 378, 379, 380, 381, 382, 383, 384, 385, 386, 387, 388, 389, 390, 391, 392, 393, 394, 395, 396, 397, 398, 399, 400, 401, 402, 403, 404, 405, 406, 407, 408, 409, 410, 411, 412, 413, 414, 415, 416, 417, 418, 419, 420, 421, 422, 423, 424, 425, 426, 427, 428, 429, 430, 431, 432, 433, 434, 435, 436, 437, 438, 439, 440, 441, 442, 443, 444, 445, 446, 447], [0.3644, 0.4101, 0.3249, 0.3885, 0.3019, 0.3662, 0.2913, 0.4061, 0.3048, 0.4414, 0.3305, 0.4738, 0.3722, 0.5031, 0.4325, 0.5301, 0.3767, 0.5551, 0.3393, 0.5801, 0.317, 0.5992, 0.3057, 0.4924, 0.3176, 0.3771, 0.3401, 0.2761, 0.3774, 0.1859, 0.4321, 0.143, 0.3769, 0.1121, 0.3395, 0.09927, 0.3173, 0.09317, 0.306, 0.1826, 0.3179, 0.2742, 0.3406, 0.3701, 0.3783, 0.4473, 0.4339, 0.4734, 0.3747, 0.4846, 0.3336, 0.4889, 0.3081, 0.4879, 0.2944, 0.4783, 0.3045, 0.4662, 0.3268, 0.4535, 0.3654, 0.4411, 0.4234, 0.4242, 0.2996, 0.2638, 0.2551, 0.2718, 0.3147, 0.3874, 0.4363, 0.4709, 0.4973, 0.4851, 0.4378, 0.4133, 0.4023, 0.433, 0.484, 0.4981, 0.4726, 0.4377, 0.3881, 0.3144, 0.2697, 0.25, 0.253, 0.278, 0.3982, 0.4356, 0.4902, 0.5067, 0.4825, 0.4448, 0.3926, 0.3168, 0.27, 0.2472, 0.2458, 0.2642, 0.4195, 0.4514, 0.5058, 0.5252, 0.5096, 0.4594, 0.4014, 0.3227, 0.2736, 0.2487, 0.2448, 0.2597, 0.448, 0.474, 0.5265, 0.5453, 0.5295, 0.4748, 0.4128, 0.3317, 0.2809, 0.2552, 0.2515, 0.2682, 0.4856, 0.5015, 0.5503, 0.5674, 0.5509, 0.4947, 0.428, 0.344, 0.2914, 0.2656, 0.2642, 0.2859, 0.5141, 0.5279, 0.5746, 0.5908, 0.5766, 0.53, 0.4491, 0.3592, 0.3038, 0.278, 0.28, 0.3109, 0.5409, 0.56, 0.5975, 0.6107, 0.5969, 0.5521, 0.4689, 0.3744, 0.3154, 0.2882, 0.2925, 0.3343, 0.5627, 0.5765, 0.6084, 0.6216, 0.61, 0.5701, 0.4977, 0.3899, 0.324, 0.2917, 0.2895, 0.3174, 0.5887, 0.5836, 0.5955, 0.6178, 0.6108, 0.5753, 0.5066, 0.3972, 0.3281, 0.2912, 0.2821, 0.2985, 0.586, 0.5867, 0.5946, 0.6022, 0.5966, 0.5675, 0.5053, 0.3995, 0.3301, 0.2904, 0.2764, 0.2857, 0.5049, 0.5135, 0.5254, 0.5403, 0.553, 0.5425, 0.4966, 0.4035, 0.3342, 0.2923, 0.2754, 0.2809, 0.3572, 0.3509, 0.3613, 0.3952, 0.4662, 0.4967, 0.4838, 0.4299, 0.3444, 0.2977, 0.2803, 0.2876, 0.2467, 0.2327, 0.2399, 0.2754, 0.3418, 0.4309, 0.4527, 0.4218, 0.3434, 0.3009, 0.2879, 0.3016, 0.1606, 0.142, 0.1453, 0.1834, 0.2572, 0.3675, 0.4152, 0.4031, 0.3361, 0.3013, 0.2963, 0.3212, 0.1054, 0.07483, 0.06816, 0.1112, 0.1877, 0.282, 0.374, 0.383, 0.327, 0.2991, 0.3009, 0.339, 0.07549, 0.0228, 0.07446, 0.1602, 0.2572, 0.3588, 0.374, 0.3211, 0.2937, 0.2925, 0.3195, 0.07952, 0.06144, 0.06131, 0.1067, 0.1843, 0.2791, 0.3713, 0.3797, 0.322, 0.29, 0.2826, 0.2992, 0.1086, 0.1128, 0.1285, 0.1727, 0.2498, 0.3618, 0.4103, 0.398, 0.3293, 0.2903, 0.2767, 0.286, 0.1839, 0.1926, 0.2146, 0.2589, 0.3306, 0.423, 0.4467, 0.4165, 0.3377, 0.293, 0.2756, 0.281, 0.2845, 0.3021, 0.3292, 0.374, 0.4521, 0.4872, 0.4774, 0.4255, 0.3415, 0.2959, 0.2794, 0.2873, 0.4206, 0.4576, 0.4887, 0.5163, 0.5372, 0.5322, 0.4903, 0.4005, 0.3344, 0.2966, 0.2859, 0.3009, 0.4934, 0.5285, 0.5573, 0.5779, 0.5807, 0.5572, 0.4992, 0.3972, 0.332, 0.2984, 0.2944, 0.3205, 0.5156, 0.5362, 0.5642, 0.5964, 0.5964, 0.5657, 0.5008, 0.3945, 0.329, 0.2976, 0.2989, 0.3381, 0.5127, 0.542, 0.584, 0.6044, 0.598, 0.5618, 0.4919, 0.3858, 0.3211, 0.2894, 0.2876, 0.3156, 0.5106, 0.538, 0.5812, 0.5987, 0.5882, 0.5456, 0.4637, 0.3692, 0.3087, 0.2774, 0.2721, 0.2911, 0.5013, 0.5176, 0.5663, 0.5842, 0.5714, 0.5257, 0.4451, 0.3544, 0.2967, 0.2662, 0.2591, 0.2733, 0.4879, 0.502, 0.5497, 0.5661, 0.5492, 0.4929, 0.4259, 0.3411, 0.2869, 0.2582, 0.2515, 0.2643, 0.4649, 0.4846, 0.5326, 0.5485, 0.5309, 0.4752, 0.4128, 0.3314, 0.2805, 0.2548, 0.2511, 0.2679, 0.4501, 0.47, 0.5167, 0.5314, 0.513, 0.4613, 0.403, 0.3248, 0.2771, 0.2553, 0.2567, 0.2807, 0.4374, 0.4571, 0.5022, 0.5134, 0.4862, 0.4472, 0.3948, 0.32, 0.2756, 0.2578, 0.2658, 0.3009, 0.4245, 0.4461, 0.4915, 0.5024, 0.475, 0.4393, 0.3896, 0.3167, 0.2742, 0.259, 0.2721, 0.3202]): _vg.add([_i], _w, 'REPLACE')
_vg = ob_cylinder.vertex_groups.new(name='Bone.003')
for _i, _w in zip([1, 3, 5, 7, 9, 11, 13, 15, 16, 17, 18, 19, 20, 21, 22, 23, 24, 25, 26, 27, 28, 29, 30, 31, 32, 33, 34, 35, 36, 37, 38, 39, 40, 41, 42, 43, 44, 45, 46, 47, 48, 49, 50, 51, 53, 55, 57, 59, 61, 63, 67, 68, 69, 70, 71, 72, 73, 74, 75, 76, 77, 78, 79, 80, 81, 82, 83, 84, 88, 89, 90, 91, 92, 93, 94, 95, 96, 97, 100, 101, 102, 103, 104, 105, 106, 107, 108, 109, 112, 113, 114, 115, 116, 117, 118, 119, 120, 121, 124, 125, 126, 127, 128, 129, 130, 131, 132, 133, 134, 136, 137, 138, 139, 140, 141, 142, 143, 144, 145, 146, 148, 149, 150, 151, 152, 153, 154, 155, 156, 157, 158, 159, 160, 161, 162, 163, 164, 165, 166, 167, 168, 169, 170, 171, 172, 173, 174, 175, 176, 177, 178, 179, 180, 181, 182, 183, 184, 185, 186, 187, 188, 189, 190, 191, 192, 193, 194, 195, 196, 197, 198, 199, 200, 201, 202, 203, 204, 205, 206, 207, 208, 209, 210, 211, 212, 213, 214, 215, 216, 217, 218, 219, 220, 221, 222, 223, 224, 225, 226, 227, 228, 229, 230, 231, 232, 233, 234, 235, 236, 237, 238, 239, 240, 241, 242, 243, 244, 245, 246, 247, 248, 249, 250, 251, 252, 253, 254, 255, 256, 257, 258, 259, 260, 261, 262, 263, 264, 265, 266, 267, 268, 269, 270, 271, 272, 273, 274, 275, 276, 277, 278, 279, 280, 281, 282, 283, 284, 285, 286, 287, 288, 289, 290, 291, 292, 293, 294, 295, 296, 297, 298, 299, 300, 301, 302, 303, 304, 305, 306, 307, 308, 309, 310, 311, 312, 313, 314, 315, 316, 317, 318, 319, 320, 321, 322, 323, 324, 325, 326, 327, 328, 329, 330, 331, 332, 333, 334, 335, 336, 337, 338, 339, 340, 341, 342, 343, 344, 345, 346, 347, 348, 349, 350, 351, 352, 353, 354, 355, 356, 357, 358, 359, 360, 361, 362, 363, 364, 365, 366, 367, 368, 369, 370, 371, 372, 373, 374, 375, 376, 377, 378, 379, 380, 381, 382, 383, 384, 385, 386, 387, 388, 389, 390, 391, 392, 393, 394, 395, 396, 397, 398, 400, 401, 402, 403, 404, 405, 406, 407, 408, 409, 412, 413, 414, 415, 416, 417, 418, 419, 420, 421, 424, 425, 426, 427, 428, 429, 430, 431, 432, 433, 436, 437, 438, 439, 440, 441, 442, 443, 444, 445], [0.3336, 0.3135, 0.2868, 0.3089, 0.3259, 0.338, 0.3494, 0.3479, 0.006252, 0.3465, 0.01666, 0.3425, 0.02647, 0.3452, 0.03487, 0.4586, 0.04468, 0.5821, 0.05064, 0.6917, 0.05195, 0.7908, 0.05026, 0.8381, 0.05554, 0.8725, 0.05732, 0.8867, 0.05629, 0.894, 0.0526, 0.7939, 0.048, 0.6927, 0.03752, 0.5882, 0.02503, 0.504, 0.01047, 0.4699, 0.00741, 0.4524, 0.003145, 0.4424, 0.4401, 0.4196, 0.4044, 0.3904, 0.3779, 0.3572, 0.01251, 0.03111, 0.05335, 0.07592, 0.1114, 0.1636, 0.226, 0.3013, 0.3355, 0.3218, 0.2927, 0.2206, 0.1604, 0.1097, 0.07498, 0.05283, 0.03052, 0.01223, 0.3114, 0.288, 0.2183, 0.1597, 0.1103, 0.07568, 0.05343, 0.03163, 0.01328, 0.0002103, 0.3192, 0.2916, 0.2203, 0.1623, 0.1154, 0.07842, 0.05527, 0.03455, 0.01572, 0.002321, 0.3285, 0.2975, 0.2241, 0.1657, 0.1191, 0.08168, 0.05799, 0.03924, 0.0197, 0.005683, 0.3308, 0.3019, 0.2279, 0.1696, 0.1236, 0.0864, 0.06208, 0.04634, 0.02565, 0.01058, 5.11e-05, 0.3362, 0.3059, 0.2318, 0.1747, 0.1302, 0.09527, 0.06856, 0.05348, 0.03432, 0.01755, 0.005507, 0.3365, 0.3035, 0.2361, 0.182, 0.1389, 0.1048, 0.07737, 0.061, 0.04656, 0.02731, 0.01313, 0.002889, 0.3368, 0.3098, 0.2492, 0.1961, 0.1531, 0.1189, 0.09201, 0.07203, 0.05685, 0.0408, 0.02408, 0.01268, 0.3277, 0.3212, 0.285, 0.222, 0.1757, 0.1391, 0.1097, 0.08636, 0.06809, 0.05412, 0.03779, 0.02403, 0.3459, 0.33, 0.2987, 0.2554, 0.2105, 0.1695, 0.1344, 0.1057, 0.08275, 0.06507, 0.05205, 0.0364, 0.4377, 0.4156, 0.3824, 0.3347, 0.2744, 0.2178, 0.1701, 0.1318, 0.1014, 0.07835, 0.06142, 0.04941, 0.5958, 0.591, 0.5619, 0.4979, 0.3819, 0.289, 0.2181, 0.1645, 0.1238, 0.09356, 0.07168, 0.05662, 0.7172, 0.7229, 0.6997, 0.6363, 0.5263, 0.3762, 0.2739, 0.2011, 0.1479, 0.1093, 0.08181, 0.06281, 0.814, 0.8277, 0.8121, 0.7475, 0.6292, 0.4564, 0.3281, 0.2364, 0.1705, 0.1237, 0.09057, 0.0675, 0.8775, 0.9084, 0.9087, 0.8384, 0.7138, 0.5535, 0.3791, 0.2656, 0.188, 0.1343, 0.09681, 0.07031, 0.9123, 0.9559, 0.9871, 0.8871, 0.7485, 0.5829, 0.3976, 0.2768, 0.1949, 0.1387, 0.09998, 0.0734, 0.9062, 0.9232, 0.9162, 0.8434, 0.7175, 0.5563, 0.3812, 0.2672, 0.1894, 0.1356, 0.09863, 0.07354, 0.8715, 0.8599, 0.8307, 0.7593, 0.6372, 0.4622, 0.3323, 0.2395, 0.173, 0.1259, 0.09291, 0.07051, 0.7858, 0.7669, 0.7278, 0.6547, 0.5389, 0.385, 0.2802, 0.2057, 0.1513, 0.112, 0.08415, 0.06501, 0.6746, 0.6446, 0.5976, 0.5219, 0.3983, 0.3004, 0.2261, 0.1702, 0.1279, 0.09659, 0.074, 0.05851, 0.5287, 0.4775, 0.424, 0.3629, 0.2938, 0.2312, 0.1795, 0.1383, 0.1061, 0.08157, 0.06363, 0.05124, 0.4475, 0.3965, 0.343, 0.2856, 0.2314, 0.184, 0.1446, 0.1128, 0.08766, 0.06833, 0.05396, 0.03768, 0.4177, 0.3817, 0.3266, 0.2518, 0.1969, 0.154, 0.1201, 0.09369, 0.07314, 0.05744, 0.04135, 0.024, 0.4134, 0.3643, 0.2891, 0.225, 0.1738, 0.1335, 0.1023, 0.0793, 0.06195, 0.04787, 0.02878, 0.01548, 0.4056, 0.354, 0.2739, 0.2097, 0.1588, 0.1188, 0.08691, 0.06789, 0.05326, 0.03465, 0.01894, 0.008549, 0.4018, 0.3548, 0.2681, 0.2011, 0.149, 0.1083, 0.07737, 0.05985, 0.04362, 0.02452, 0.0111, 0.002536, 0.3921, 0.3483, 0.2622, 0.1944, 0.141, 0.09801, 0.06994, 0.05385, 0.03394, 0.01673, 0.004799, 0.3884, 0.342, 0.2563, 0.1885, 0.1348, 0.09188, 0.0648, 0.04898, 0.0267, 0.01078, 0.3783, 0.3332, 0.2493, 0.1821, 0.1286, 0.08685, 0.06079, 0.04232, 0.0212, 0.006179, 0.3664, 0.3232, 0.2413, 0.1748, 0.1199, 0.08173, 0.05735, 0.03706, 0.01701, 0.002684, 0.3514, 0.3121, 0.2333, 0.1686, 0.1148, 0.07817, 0.05487, 0.03331, 0.01409, 0.0003074]): _vg.add([_i], _w, 'REPLACE')
_m = ob_cylinder.modifiers.new('Armature', 'ARMATURE')
_m.object = ob_armature

# ---- collection membership
col_collection_1.objects.link(ob_empty)
col_collection_1.objects.link(ob_armature)
col_collection_1.objects.link(ob_cylinder)

# ---- scene / render settings (as saved in the file)
scene.frame_start = 1; scene.frame_end = 250; scene.frame_set(31)
scene.render.engine = 'BLENDER_EEVEE_NEXT'
scene.render.resolution_percentage = 50
scene.render.dither_intensity = 0.0
scene.cycles.use_denoising = False
scene.cycles.samples = 128
scene.cycles.sampling_pattern = 'TABULATED_SOBOL'
scene.cycles.use_adaptive_sampling = False
scene.cycles.use_light_tree = False
scene.cycles.blur_glossy = 0.0
scene.cycles.sample_clamp_indirect = 0.0
scene.view_settings.view_transform = 'Standard'
bpy.context.view_layer.update()

# ---- added for rendering (the .blend has no active camera and no usable light): camera, sun
cam_auto = bpy.data.cameras.new('AutoCamera')
cam_auto.lens = 50.0
cam_auto.sensor_width = 36.0
cam_auto.clip_end = 1000.0
ob_auto_camera = bpy.data.objects.new('AutoCamera', cam_auto)
scene.collection.objects.link(ob_auto_camera)
ob_auto_camera.location = (3.72169, -4.93111, 4.78983)
ob_auto_camera.rotation_euler = (1.09748, -7.21219e-08, 0.694738)
scene.camera = ob_auto_camera
light_auto_sun = bpy.data.lights.new('AutoSun', 'SUN')
light_auto_sun.energy = 3.0
light_auto_sun.angle = 0.0523599
ob_auto_sun = bpy.data.objects.new('AutoSun', light_auto_sun)
scene.collection.objects.link(ob_auto_sun)
ob_auto_sun.rotation_euler = (0.872665, 0.174533, 0.523599)
bpy.context.view_layer.update()
